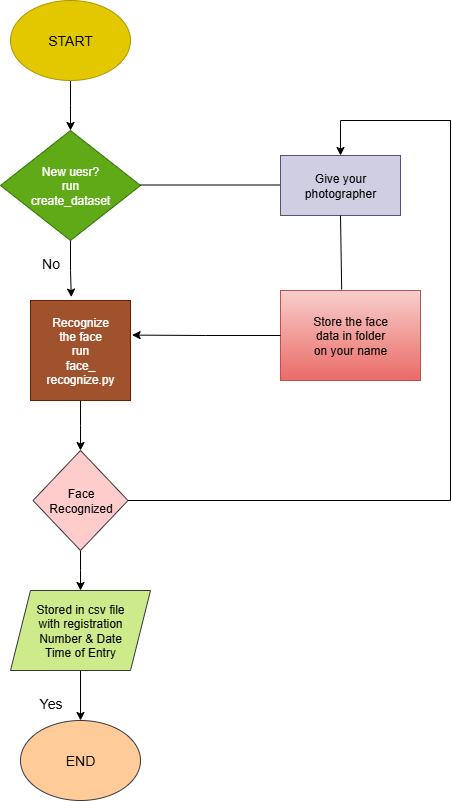

The diagram above was exported from draw.io. Its source (the exported page's mxGraphModel, read from the mxfile embedded in the PNG):
<mxGraphModel dx="1042" dy="562" grid="1" gridSize="10" guides="1" tooltips="1" connect="1" arrows="1" fold="1" page="1" pageScale="1" pageWidth="850" pageHeight="1100" math="0" shadow="0">
  <root>
    <mxCell id="0" />
    <mxCell id="1" parent="0" />
    <mxCell id="fm7jXUHsgkkoiJxPSd2X-10" style="edgeStyle=orthogonalEdgeStyle;rounded=0;orthogonalLoop=1;jettySize=auto;html=1;" edge="1" parent="1" source="fm7jXUHsgkkoiJxPSd2X-5">
      <mxGeometry relative="1" as="geometry">
        <mxPoint x="410" y="170" as="targetPoint" />
      </mxGeometry>
    </mxCell>
    <mxCell id="fm7jXUHsgkkoiJxPSd2X-5" value="&lt;span style=&quot;font-size: 14px;&quot;&gt;START&lt;/span&gt;" style="ellipse;whiteSpace=wrap;html=1;fillColor=#e3c800;strokeColor=#B09500;fontColor=#000000;" vertex="1" parent="1">
      <mxGeometry x="350" y="40" width="120" height="80" as="geometry" />
    </mxCell>
    <mxCell id="fm7jXUHsgkkoiJxPSd2X-12" value="New uesr?&lt;div&gt;run&lt;/div&gt;&lt;div&gt;create_dataset&lt;/div&gt;" style="rhombus;whiteSpace=wrap;html=1;fillColor=#60a917;fontColor=#ffffff;strokeColor=#2D7600;" vertex="1" parent="1">
      <mxGeometry x="340" y="170" width="140" height="110" as="geometry" />
    </mxCell>
    <mxCell id="fm7jXUHsgkkoiJxPSd2X-21" style="edgeStyle=orthogonalEdgeStyle;rounded=0;orthogonalLoop=1;jettySize=auto;html=1;entryX=0.5;entryY=0;entryDx=0;entryDy=0;" edge="1" parent="1" source="fm7jXUHsgkkoiJxPSd2X-13">
      <mxGeometry relative="1" as="geometry">
        <mxPoint x="420" y="490" as="targetPoint" />
      </mxGeometry>
    </mxCell>
    <mxCell id="fm7jXUHsgkkoiJxPSd2X-13" value="Recognize&lt;div&gt;the face&lt;/div&gt;&lt;div&gt;run&lt;/div&gt;&lt;div&gt;face_ recognize.py&lt;/div&gt;" style="whiteSpace=wrap;html=1;aspect=fixed;fillColor=#a0522d;fontColor=#ffffff;strokeColor=#6D1F00;" vertex="1" parent="1">
      <mxGeometry x="370" y="340" width="100" height="100" as="geometry" />
    </mxCell>
    <mxCell id="fm7jXUHsgkkoiJxPSd2X-17" style="edgeStyle=orthogonalEdgeStyle;rounded=0;orthogonalLoop=1;jettySize=auto;html=1;exitX=0.5;exitY=1;exitDx=0;exitDy=0;entryX=0.408;entryY=-0.034;entryDx=0;entryDy=0;entryPerimeter=0;" edge="1" parent="1" source="fm7jXUHsgkkoiJxPSd2X-12" target="fm7jXUHsgkkoiJxPSd2X-13">
      <mxGeometry relative="1" as="geometry" />
    </mxCell>
    <mxCell id="fm7jXUHsgkkoiJxPSd2X-23" value="&lt;font style=&quot;font-size: 14px;&quot;&gt;No&lt;/font&gt;" style="text;html=1;align=center;verticalAlign=middle;resizable=0;points=[];autosize=1;strokeColor=none;fillColor=none;" vertex="1" parent="1">
      <mxGeometry x="370" y="288" width="40" height="30" as="geometry" />
    </mxCell>
    <mxCell id="fm7jXUHsgkkoiJxPSd2X-25" style="edgeStyle=orthogonalEdgeStyle;rounded=0;orthogonalLoop=1;jettySize=auto;html=1;" edge="1" parent="1" source="fm7jXUHsgkkoiJxPSd2X-24">
      <mxGeometry relative="1" as="geometry">
        <mxPoint x="420" y="630" as="targetPoint" />
      </mxGeometry>
    </mxCell>
    <mxCell id="fm7jXUHsgkkoiJxPSd2X-24" value="Face Recognized" style="rhombus;whiteSpace=wrap;html=1;fillColor=#ffcccc;strokeColor=#36393d;" vertex="1" parent="1">
      <mxGeometry x="372.5" y="490" width="95" height="100" as="geometry" />
    </mxCell>
    <mxCell id="fm7jXUHsgkkoiJxPSd2X-27" style="edgeStyle=orthogonalEdgeStyle;rounded=0;orthogonalLoop=1;jettySize=auto;html=1;" edge="1" parent="1" source="fm7jXUHsgkkoiJxPSd2X-26" target="fm7jXUHsgkkoiJxPSd2X-28">
      <mxGeometry relative="1" as="geometry">
        <mxPoint x="420" y="760" as="targetPoint" />
      </mxGeometry>
    </mxCell>
    <mxCell id="fm7jXUHsgkkoiJxPSd2X-26" value="&lt;font style=&quot;font-size: 12px;&quot;&gt;Stored in csv file&lt;/font&gt;&lt;div&gt;&lt;font style=&quot;font-size: 12px;&quot;&gt;with registration&lt;/font&gt;&lt;/div&gt;&lt;div&gt;&lt;font style=&quot;font-size: 12px;&quot;&gt;Number &amp;amp; Date&lt;/font&gt;&lt;/div&gt;&lt;div&gt;&lt;font style=&quot;font-size: 12px;&quot;&gt;Time of Entry&lt;/font&gt;&lt;/div&gt;" style="shape=parallelogram;perimeter=parallelogramPerimeter;whiteSpace=wrap;html=1;fixedSize=1;fillColor=#cdeb8b;strokeColor=#36393d;" vertex="1" parent="1">
      <mxGeometry x="350" y="630" width="140" height="80" as="geometry" />
    </mxCell>
    <mxCell id="fm7jXUHsgkkoiJxPSd2X-28" value="&lt;font style=&quot;font-size: 14px;&quot;&gt;END&lt;/font&gt;" style="ellipse;whiteSpace=wrap;html=1;fillColor=#ffcc99;strokeColor=#36393d;" vertex="1" parent="1">
      <mxGeometry x="360" y="760" width="120" height="80" as="geometry" />
    </mxCell>
    <mxCell id="fm7jXUHsgkkoiJxPSd2X-30" value="&lt;font style=&quot;font-size: 14px;&quot;&gt;Yes&lt;/font&gt;" style="text;html=1;align=center;verticalAlign=middle;resizable=0;points=[];autosize=1;strokeColor=none;fillColor=none;" vertex="1" parent="1">
      <mxGeometry x="365" y="728" width="50" height="30" as="geometry" />
    </mxCell>
    <mxCell id="fm7jXUHsgkkoiJxPSd2X-31" value="" style="endArrow=none;html=1;rounded=0;" edge="1" parent="1">
      <mxGeometry width="50" height="50" relative="1" as="geometry">
        <mxPoint x="480" y="224.5" as="sourcePoint" />
        <mxPoint x="620" y="224.5" as="targetPoint" />
        <Array as="points" />
      </mxGeometry>
    </mxCell>
    <mxCell id="fm7jXUHsgkkoiJxPSd2X-32" value="Give your photographer" style="rounded=0;whiteSpace=wrap;html=1;fillColor=#d0cee2;strokeColor=#56517e;" vertex="1" parent="1">
      <mxGeometry x="620" y="195" width="120" height="60" as="geometry" />
    </mxCell>
    <mxCell id="fm7jXUHsgkkoiJxPSd2X-34" value="" style="endArrow=none;html=1;rounded=0;exitX=0.437;exitY=-0.011;exitDx=0;exitDy=0;exitPerimeter=0;" edge="1" parent="1" source="fm7jXUHsgkkoiJxPSd2X-36">
      <mxGeometry width="50" height="50" relative="1" as="geometry">
        <mxPoint x="680" y="310" as="sourcePoint" />
        <mxPoint x="680" y="255" as="targetPoint" />
        <Array as="points" />
      </mxGeometry>
    </mxCell>
    <mxCell id="fm7jXUHsgkkoiJxPSd2X-36" value="Store the face&lt;div&gt;data in folder&lt;/div&gt;&lt;div&gt;on your name&lt;/div&gt;" style="rounded=0;whiteSpace=wrap;html=1;fillColor=#f8cecc;gradientColor=#ea6b66;strokeColor=#b85450;" vertex="1" parent="1">
      <mxGeometry x="620" y="330" width="140" height="90" as="geometry" />
    </mxCell>
    <mxCell id="fm7jXUHsgkkoiJxPSd2X-43" style="edgeStyle=orthogonalEdgeStyle;rounded=0;orthogonalLoop=1;jettySize=auto;html=1;entryX=1.016;entryY=0.346;entryDx=0;entryDy=0;entryPerimeter=0;" edge="1" parent="1" source="fm7jXUHsgkkoiJxPSd2X-36" target="fm7jXUHsgkkoiJxPSd2X-13">
      <mxGeometry relative="1" as="geometry" />
    </mxCell>
    <mxCell id="fm7jXUHsgkkoiJxPSd2X-51" value="" style="endArrow=classic;html=1;rounded=0;entryX=0.5;entryY=0;entryDx=0;entryDy=0;" edge="1" parent="1" target="fm7jXUHsgkkoiJxPSd2X-32">
      <mxGeometry width="50" height="50" relative="1" as="geometry">
        <mxPoint x="680" y="160" as="sourcePoint" />
        <mxPoint x="670" y="300" as="targetPoint" />
      </mxGeometry>
    </mxCell>
    <mxCell id="fm7jXUHsgkkoiJxPSd2X-52" value="" style="endArrow=none;html=1;rounded=0;" edge="1" parent="1">
      <mxGeometry width="50" height="50" relative="1" as="geometry">
        <mxPoint x="690" y="160" as="sourcePoint" />
        <mxPoint x="680" y="160" as="targetPoint" />
        <Array as="points">
          <mxPoint x="790" y="160" />
        </Array>
      </mxGeometry>
    </mxCell>
    <mxCell id="fm7jXUHsgkkoiJxPSd2X-53" value="" style="endArrow=none;html=1;rounded=0;" edge="1" parent="1">
      <mxGeometry width="50" height="50" relative="1" as="geometry">
        <mxPoint x="790" y="160" as="sourcePoint" />
        <mxPoint x="790" y="540" as="targetPoint" />
        <Array as="points" />
      </mxGeometry>
    </mxCell>
    <mxCell id="fm7jXUHsgkkoiJxPSd2X-55" value="" style="endArrow=none;html=1;rounded=0;" edge="1" parent="1">
      <mxGeometry width="50" height="50" relative="1" as="geometry">
        <mxPoint x="467.5" y="540" as="sourcePoint" />
        <mxPoint x="790" y="540" as="targetPoint" />
        <Array as="points" />
      </mxGeometry>
    </mxCell>
  </root>
</mxGraphModel>